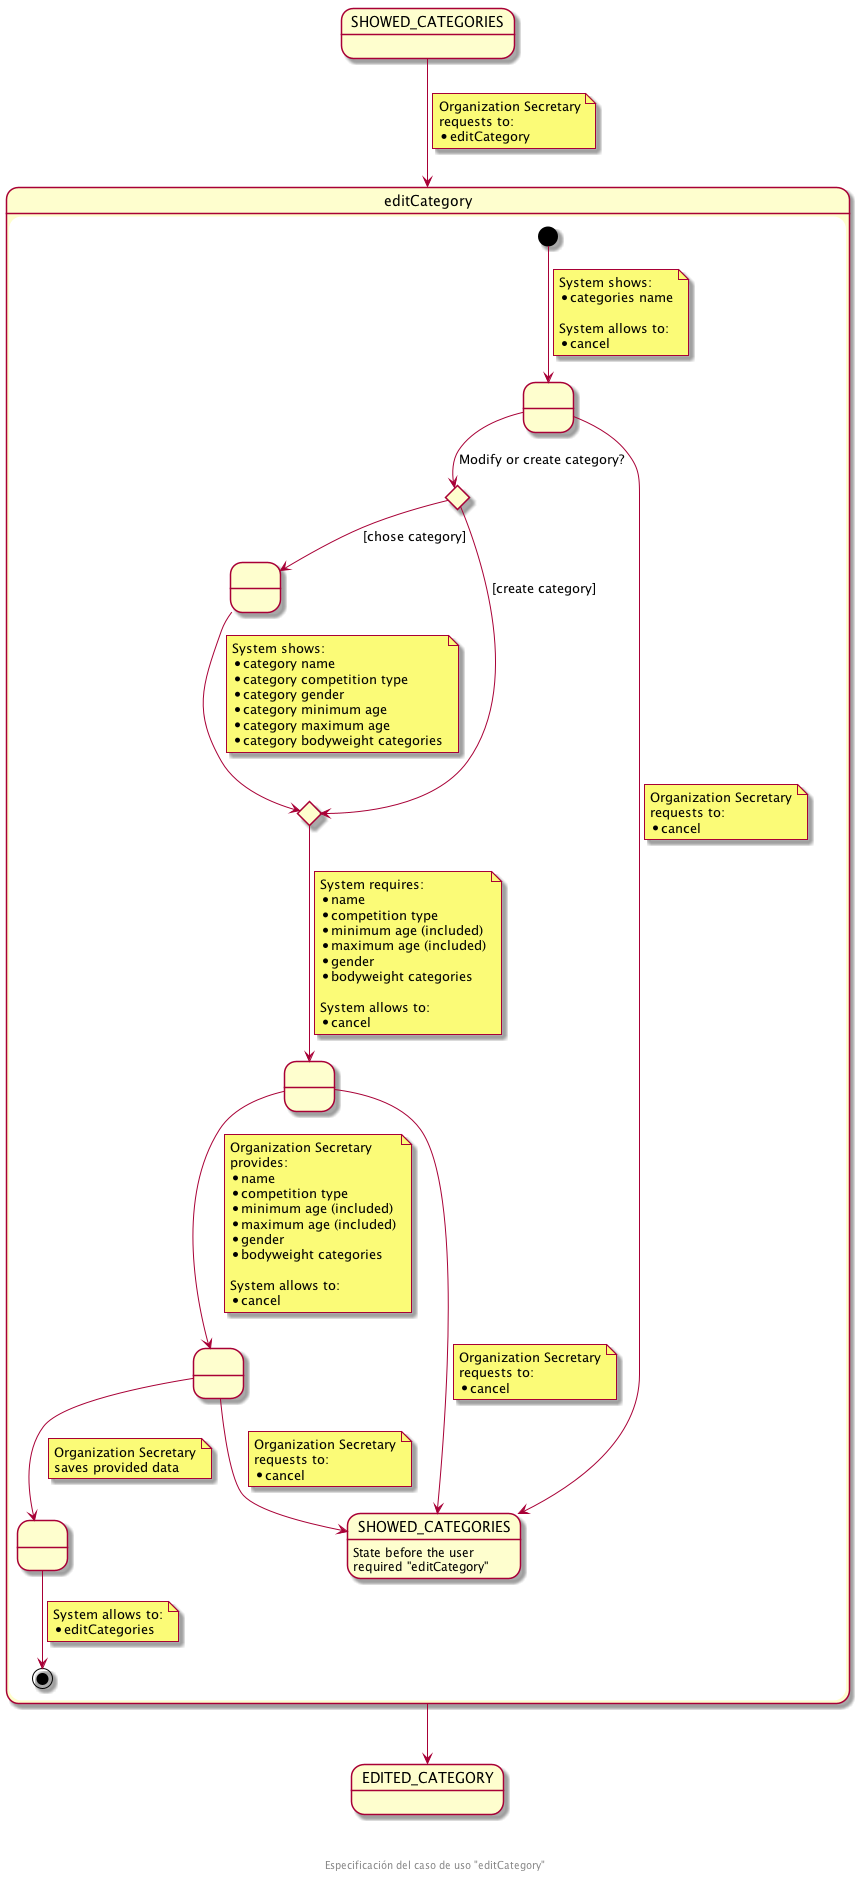

The diagram above was rendered by PlantUML. Its source (embedded in the PNG):
@startuml
state SHOWED_CATEGORIES
state editCategory {
  state " " as SHOWED_CATEGORIES_TO_BE_EDITED
  state createOrModifyCHC <<choice>>
  state " " as providedCategory
  state createOrModifyCHC2 <<choice>>
  state " " as pendingData
  state " " as providedData
  state " " as savedData
  [*] --> SHOWED_CATEGORIES_TO_BE_EDITED
  note on link
    System shows:
    * categories name

    System allows to:
    * cancel
  end note

  SHOWED_CATEGORIES_TO_BE_EDITED --> createOrModifyCHC : Modify or create category?

  SHOWED_CATEGORIES_TO_BE_EDITED --> SHOWED_CATEGORIES_F
  note on link
    Organization Secretary
    requests to:
    * cancel
  end note

  createOrModifyCHC --> providedCategory : [chose category]
  createOrModifyCHC --> createOrModifyCHC2 : [create category]
  providedCategory --> createOrModifyCHC2
  note on link
    System shows:
    * category name
    * category competition type
    * category gender
    * category minimum age
    * category maximum age
    * category bodyweight categories
  end note
  createOrModifyCHC2 --> pendingData
  note on link
    System requires:
    * name
    * competition type
    * minimum age (included)
    * maximum age (included)
    * gender
    * bodyweight categories

    System allows to:
    * cancel
  end note
  pendingData --> SHOWED_CATEGORIES_F
  note on link
    Organization Secretary
    requests to:
    * cancel
  end note

  pendingData --> providedData
  note on link
    Organization Secretary
    provides:
    * name
    * competition type
    * minimum age (included)
    * maximum age (included)
    * gender
    * bodyweight categories

    System allows to:
    * cancel
  end note

  providedData --> savedData
  note on link
    Organization Secretary
    saves provided data
  end note

  providedData --> SHOWED_CATEGORIES_F
  note on link
    Organization Secretary
    requests to:
    * cancel
  end note

  savedData --> [*]
  note on link
    System allows to:
    * editCategories
  end note
}
state EDITED_CATEGORY
state "SHOWED_CATEGORIES" as SHOWED_CATEGORIES_F : State before the user\nrequired "editCategory"

SHOWED_CATEGORIES --> editCategory
note on link
  Organization Secretary
  requests to:
  * editCategory
end note

editCategory --> EDITED_CATEGORY

footer \n\n\n Especificación del caso de uso "editCategory"
@enduml